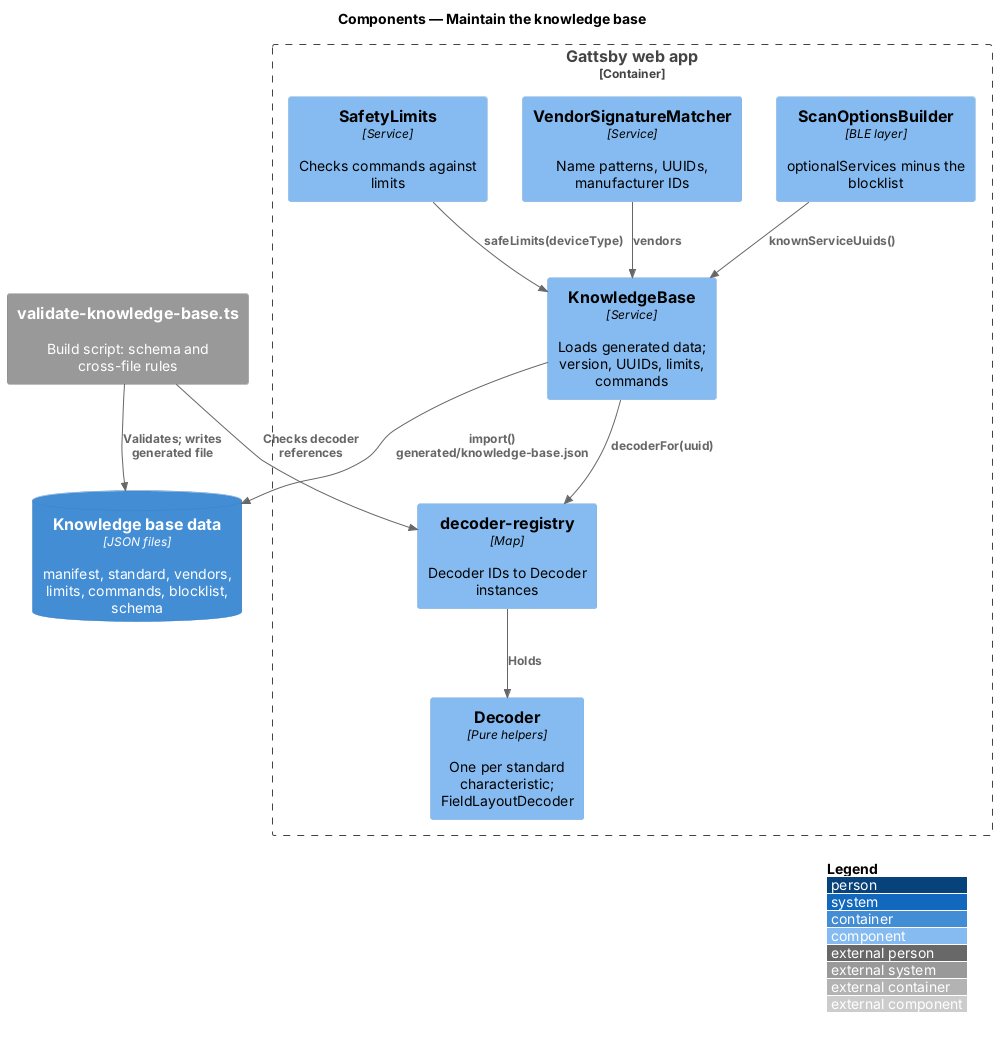

The diagram above was rendered by PlantUML. Its source (embedded in the PNG):
@startuml
!include <C4/C4_Component>
LAYOUT_WITH_LEGEND()
title Components — Maintain the knowledge base

System_Ext(script, "validate-knowledge-base.ts", "Build script: schema and cross-file rules")
Container_Boundary(spa, "Gattsby web app") {
  Component(kbc, "KnowledgeBase", "Service", "Loads generated data; version, UUIDs, limits, commands")
  Component(registry, "decoder-registry", "Map", "Decoder IDs to Decoder instances")
  Component(decoder, "Decoder", "Pure helpers", "One per standard characteristic; FieldLayoutDecoder")
  Component(scan, "ScanOptionsBuilder", "BLE layer", "optionalServices minus the blocklist")
  Component(matcher, "VendorSignatureMatcher", "Service", "Name patterns, UUIDs, manufacturer IDs")
  Component(limits, "SafetyLimits", "Service", "Checks commands against limits")
}
ContainerDb(files, "Knowledge base data", "JSON files", "manifest, standard, vendors, limits, commands, blocklist, schema")

Rel(script, files, "Validates; writes generated file")
Rel(script, registry, "Checks decoder references")
Rel(kbc, files, "import() generated/knowledge-base.json")
Rel(kbc, registry, "decoderFor(uuid)")
Rel(registry, decoder, "Holds")
Rel(scan, kbc, "knownServiceUuids()")
Rel(matcher, kbc, "vendors")
Rel(limits, kbc, "safeLimits(deviceType)")
@enduml